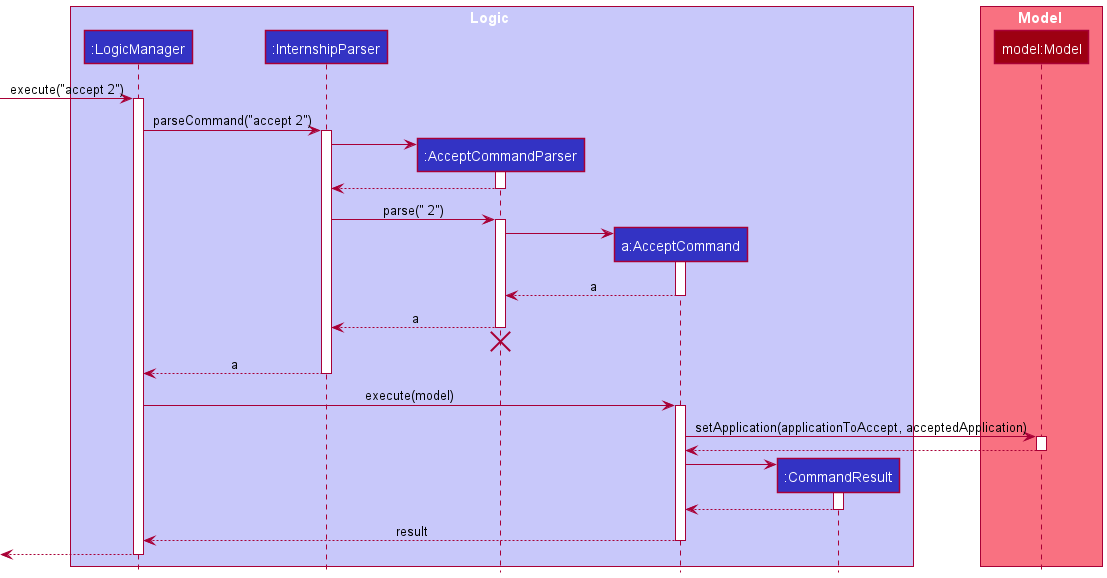

The diagram above was rendered by PlantUML. Its source (embedded in the PNG):
@startuml
!include style.puml

box Logic LOGIC_COLOR_T1
participant ":LogicManager" as LogicManager LOGIC_COLOR
participant ":InternshipParser" as InternshipParser LOGIC_COLOR
participant ":AcceptCommandParser" as AcceptCommandParser LOGIC_COLOR
participant "a:AcceptCommand" as AcceptCommand LOGIC_COLOR
participant ":CommandResult" as CommandResult LOGIC_COLOR
end box

box Model MODEL_COLOR_T1
participant "model:Model" as Model MODEL_COLOR
end box

[-> LogicManager : execute("accept 2")
activate LogicManager

LogicManager -> InternshipParser : parseCommand("accept 2")
activate InternshipParser

create AcceptCommandParser
InternshipParser -> AcceptCommandParser
activate AcceptCommandParser

AcceptCommandParser --> InternshipParser
deactivate AcceptCommandParser

InternshipParser -> AcceptCommandParser : parse(" 2")
activate AcceptCommandParser

create AcceptCommand
AcceptCommandParser -> AcceptCommand
activate AcceptCommand

AcceptCommand --> AcceptCommandParser : a
deactivate AcceptCommand

AcceptCommandParser --> InternshipParser : a
deactivate AcceptCommandParser
'Hidden arrow to position the destroy marker below the end of the activation bar.
AcceptCommandParser -[hidden]-> InternshipParser
destroy AcceptCommandParser

InternshipParser --> LogicManager : a
deactivate InternshipParser

LogicManager -> AcceptCommand : execute(model)
activate AcceptCommand

AcceptCommand -> Model : setApplication(applicationToAccept, acceptedApplication)
activate Model

Model --> AcceptCommand
deactivate Model

create CommandResult
AcceptCommand -> CommandResult
activate CommandResult

CommandResult --> AcceptCommand
deactivate CommandResult

AcceptCommand --> LogicManager : result
deactivate AcceptCommand

[<--LogicManager
deactivate LogicManager
@enduml